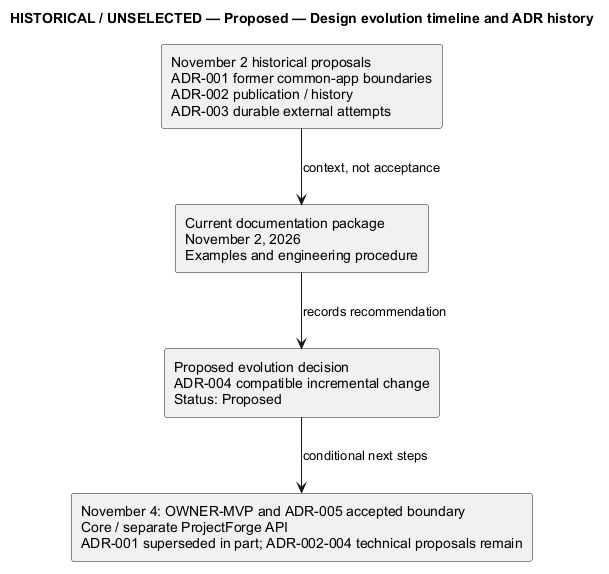

The diagram above was rendered by PlantUML. Its source (embedded in the PNG):
@startuml
' OWNER-MVP-2026-11-04 review: Historical / alternative. Dated observation or rejected/unselected alternative is preserved without becoming a current MVP topology.
allowmixing
title HISTORICAL / UNSELECTED — Proposed — Design evolution timeline and ADR history
skinparam backgroundColor white
skinparam shadowing false
skinparam defaultFontName Arial
skinparam classAttributeIconSize 0

rectangle "November 2 historical proposals\nADR-001 former common-app boundaries\nADR-002 publication / history\nADR-003 durable external attempts" as A
rectangle "Current documentation package\nNovember 2, 2026\nExamples and engineering procedure" as B
rectangle "Proposed evolution decision\nADR-004 compatible incremental change\nStatus: Proposed" as C
rectangle "November 4: OWNER-MVP and ADR-005 accepted boundary\nCore / separate ProjectForge API\nADR-001 superseded in part; ADR-002-004 technical proposals remain" as D
A --> B : context, not acceptance
B --> C : records recommendation
C --> D : conditional next steps

@enduml